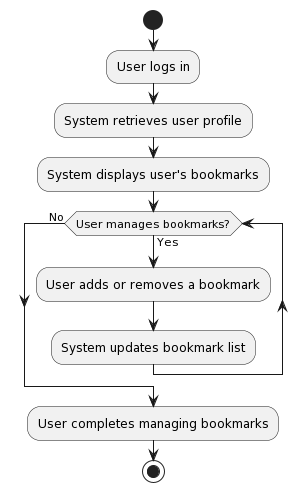

The diagram above was rendered by PlantUML. Its source (embedded in the PNG):
@startuml
start

:User logs in;
:System retrieves user profile;
:System displays user's bookmarks;

while (User manages bookmarks?) is (Yes)
  :User adds or removes a bookmark;
  :System updates bookmark list;
endwhile (No)

:User completes managing bookmarks;

stop
@enduml